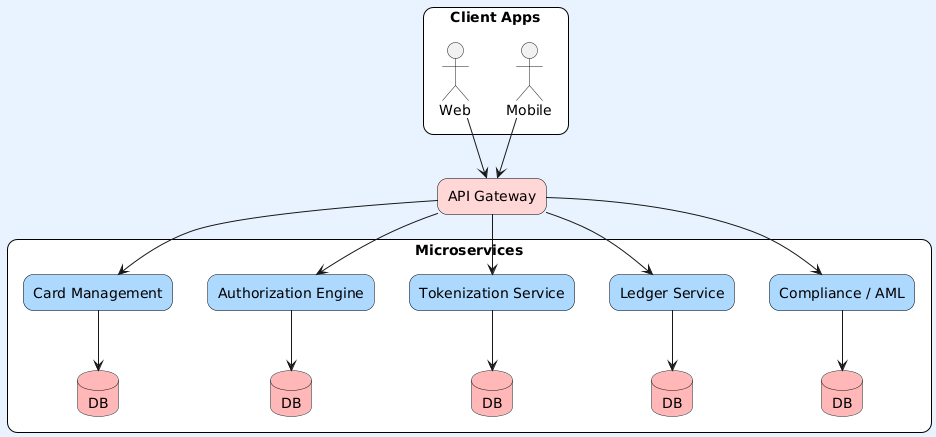

The diagram above was rendered by PlantUML. Its source (embedded in the PNG):
@startuml
skinparam backgroundColor #E8F3FF
skinparam packageStyle rectangle
skinparam rectangle {
  BackgroundColor White
  BorderColor Black
  RoundCorner 20
}

' CLIENT SECTION
package "Client Apps" {
    actor Web
    actor Mobile
}

' API GATEWAY
rectangle "API Gateway" as APIGW #FFD6D6

' MICROSERVICES SECTION
package "Microservices" {

    rectangle "Card Management" as CMS #ADD8FF
    database DB1 as "DB" #FFB6B6

    rectangle "Authorization Engine" as AUTH #ADD8FF
    database DB2 as "DB" #FFB6B6

    rectangle "Tokenization Service" as HSM #ADD8FF
    database DB3 as "DB" #FFB6B6

    rectangle "Ledger Service" as LEDGER #ADD8FF
    database DB4 as "DB" #FFB6B6

    rectangle "Compliance / AML" as AML #ADD8FF
    database DB5 as "DB" #FFB6B6
}

' CLIENT → GATEWAY
Web --> APIGW
Mobile --> APIGW

' GATEWAY → SERVICES
APIGW --> CMS
APIGW --> AUTH
APIGW --> HSM
APIGW --> LEDGER
APIGW --> AML

' SERVICES → DATABASES
CMS --> DB1
AUTH --> DB2
HSM --> DB3
LEDGER --> DB4
AML --> DB5
@enduml